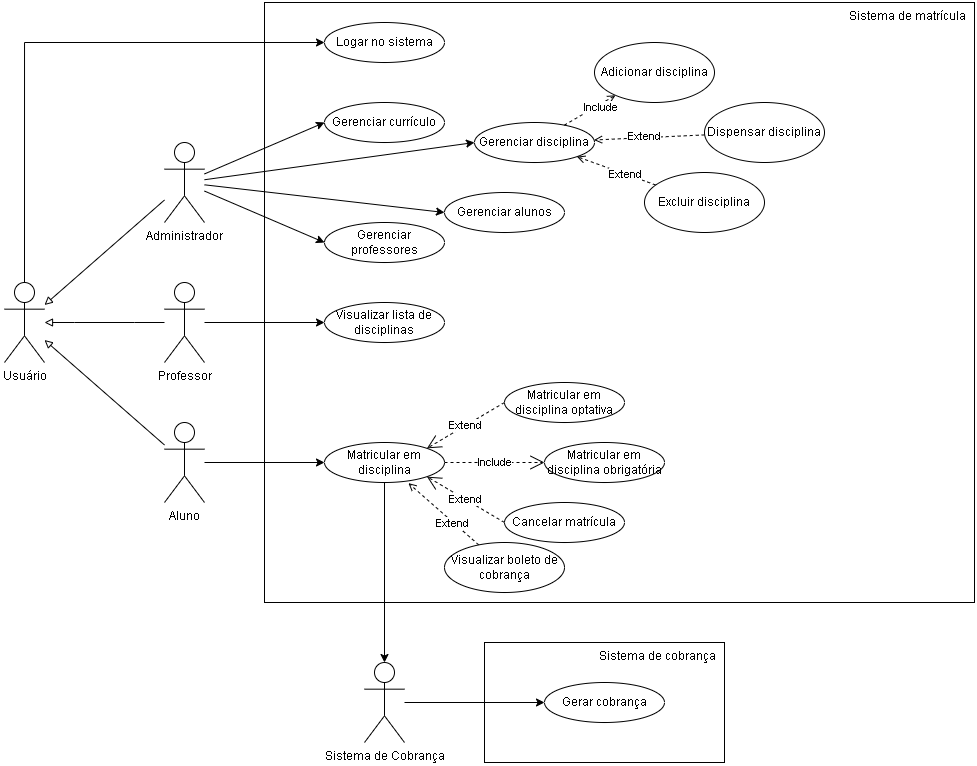

The diagram above was exported from draw.io. Its source (the exported page's mxGraphModel, read from the mxfile embedded in the PNG):
<mxGraphModel dx="599" dy="332" grid="1" gridSize="10" guides="1" tooltips="1" connect="1" arrows="1" fold="1" page="1" pageScale="1" pageWidth="827" pageHeight="1169" math="0" shadow="0">
  <root>
    <mxCell id="0" />
    <mxCell id="1" parent="0" />
    <mxCell id="wKoi4_98hB3g8WHqIJvy-34" value="Sistema de cobrança&amp;nbsp;&amp;nbsp;" style="rounded=0;whiteSpace=wrap;html=1;align=right;verticalAlign=top;" parent="1" vertex="1">
      <mxGeometry x="520" y="700" width="240" height="120" as="geometry" />
    </mxCell>
    <mxCell id="wKoi4_98hB3g8WHqIJvy-33" value="Sistema de matrícula&amp;nbsp;&amp;nbsp;" style="rounded=0;whiteSpace=wrap;html=1;align=right;verticalAlign=top;" parent="1" vertex="1">
      <mxGeometry x="300" y="60" width="710" height="600" as="geometry" />
    </mxCell>
    <mxCell id="3OLpxmSaiUp_4Z4Khu2J-2" style="rounded=0;orthogonalLoop=1;jettySize=auto;html=1;entryX=0;entryY=0.5;entryDx=0;entryDy=0;edgeStyle=orthogonalEdgeStyle;exitX=0.5;exitY=0;exitDx=0;exitDy=0;exitPerimeter=0;" parent="1" source="wKoi4_98hB3g8WHqIJvy-2" target="3OLpxmSaiUp_4Z4Khu2J-1" edge="1">
      <mxGeometry relative="1" as="geometry" />
    </mxCell>
    <mxCell id="wKoi4_98hB3g8WHqIJvy-2" value="Usuário" style="shape=umlActor;verticalLabelPosition=bottom;verticalAlign=top;html=1;outlineConnect=0;" parent="1" vertex="1">
      <mxGeometry x="40" y="340" width="40" height="80" as="geometry" />
    </mxCell>
    <mxCell id="wKoi4_98hB3g8WHqIJvy-25" style="edgeStyle=none;rounded=0;orthogonalLoop=1;jettySize=auto;html=1;entryX=0;entryY=0.5;entryDx=0;entryDy=0;" parent="1" source="wKoi4_98hB3g8WHqIJvy-3" target="wKoi4_98hB3g8WHqIJvy-14" edge="1">
      <mxGeometry relative="1" as="geometry" />
    </mxCell>
    <mxCell id="wKoi4_98hB3g8WHqIJvy-3" value="Professor" style="shape=umlActor;verticalLabelPosition=bottom;verticalAlign=top;html=1;outlineConnect=0;" parent="1" vertex="1">
      <mxGeometry x="200" y="340" width="40" height="80" as="geometry" />
    </mxCell>
    <mxCell id="wKoi4_98hB3g8WHqIJvy-26" style="edgeStyle=none;rounded=0;orthogonalLoop=1;jettySize=auto;html=1;entryX=0;entryY=0.5;entryDx=0;entryDy=0;" parent="1" source="wKoi4_98hB3g8WHqIJvy-4" target="wKoi4_98hB3g8WHqIJvy-15" edge="1">
      <mxGeometry relative="1" as="geometry" />
    </mxCell>
    <mxCell id="wKoi4_98hB3g8WHqIJvy-4" value="Aluno" style="shape=umlActor;verticalLabelPosition=bottom;verticalAlign=top;html=1;outlineConnect=0;" parent="1" vertex="1">
      <mxGeometry x="200" y="480" width="40" height="80" as="geometry" />
    </mxCell>
    <mxCell id="wKoi4_98hB3g8WHqIJvy-21" style="rounded=0;orthogonalLoop=1;jettySize=auto;html=1;entryX=0;entryY=0.5;entryDx=0;entryDy=0;" parent="1" source="wKoi4_98hB3g8WHqIJvy-5" target="wKoi4_98hB3g8WHqIJvy-10" edge="1">
      <mxGeometry relative="1" as="geometry" />
    </mxCell>
    <mxCell id="wKoi4_98hB3g8WHqIJvy-22" style="rounded=0;orthogonalLoop=1;jettySize=auto;html=1;entryX=0;entryY=0.5;entryDx=0;entryDy=0;" parent="1" source="wKoi4_98hB3g8WHqIJvy-5" target="wKoi4_98hB3g8WHqIJvy-11" edge="1">
      <mxGeometry relative="1" as="geometry" />
    </mxCell>
    <mxCell id="wKoi4_98hB3g8WHqIJvy-23" style="edgeStyle=none;rounded=0;orthogonalLoop=1;jettySize=auto;html=1;entryX=0;entryY=0.5;entryDx=0;entryDy=0;" parent="1" source="wKoi4_98hB3g8WHqIJvy-5" target="wKoi4_98hB3g8WHqIJvy-12" edge="1">
      <mxGeometry relative="1" as="geometry" />
    </mxCell>
    <mxCell id="wKoi4_98hB3g8WHqIJvy-24" style="edgeStyle=none;rounded=0;orthogonalLoop=1;jettySize=auto;html=1;entryX=0;entryY=0.5;entryDx=0;entryDy=0;" parent="1" source="wKoi4_98hB3g8WHqIJvy-5" target="wKoi4_98hB3g8WHqIJvy-13" edge="1">
      <mxGeometry relative="1" as="geometry" />
    </mxCell>
    <mxCell id="wKoi4_98hB3g8WHqIJvy-5" value="Administrador" style="shape=umlActor;verticalLabelPosition=bottom;verticalAlign=top;html=1;outlineConnect=0;" parent="1" vertex="1">
      <mxGeometry x="200" y="200" width="40" height="80" as="geometry" />
    </mxCell>
    <mxCell id="wKoi4_98hB3g8WHqIJvy-31" style="edgeStyle=none;rounded=0;orthogonalLoop=1;jettySize=auto;html=1;entryX=0;entryY=0.5;entryDx=0;entryDy=0;" parent="1" source="wKoi4_98hB3g8WHqIJvy-8" target="wKoi4_98hB3g8WHqIJvy-18" edge="1">
      <mxGeometry relative="1" as="geometry" />
    </mxCell>
    <mxCell id="wKoi4_98hB3g8WHqIJvy-8" value="Sistema de Cobrança" style="shape=umlActor;verticalLabelPosition=bottom;verticalAlign=top;html=1;outlineConnect=0;" parent="1" vertex="1">
      <mxGeometry x="400" y="720" width="40" height="80" as="geometry" />
    </mxCell>
    <mxCell id="wKoi4_98hB3g8WHqIJvy-10" value="Gerenciar currículo" style="ellipse;whiteSpace=wrap;html=1;" parent="1" vertex="1">
      <mxGeometry x="360" y="160" width="120" height="40" as="geometry" />
    </mxCell>
    <mxCell id="wKoi4_98hB3g8WHqIJvy-11" value="Gerenciar&amp;nbsp;disciplina" style="ellipse;whiteSpace=wrap;html=1;" parent="1" vertex="1">
      <mxGeometry x="510" y="180" width="120" height="40" as="geometry" />
    </mxCell>
    <mxCell id="wKoi4_98hB3g8WHqIJvy-12" value="Gerenciar alunos" style="ellipse;whiteSpace=wrap;html=1;" parent="1" vertex="1">
      <mxGeometry x="480" y="250" width="120" height="40" as="geometry" />
    </mxCell>
    <mxCell id="wKoi4_98hB3g8WHqIJvy-13" value="Gerenciar professores" style="ellipse;whiteSpace=wrap;html=1;" parent="1" vertex="1">
      <mxGeometry x="360" y="280" width="120" height="40" as="geometry" />
    </mxCell>
    <mxCell id="wKoi4_98hB3g8WHqIJvy-14" value="Visualizar lista de disciplinas" style="ellipse;whiteSpace=wrap;html=1;" parent="1" vertex="1">
      <mxGeometry x="360" y="360" width="120" height="40" as="geometry" />
    </mxCell>
    <mxCell id="wKoi4_98hB3g8WHqIJvy-15" value="Matricular em disciplina" style="ellipse;whiteSpace=wrap;html=1;" parent="1" vertex="1">
      <mxGeometry x="360" y="500" width="120" height="40" as="geometry" />
    </mxCell>
    <mxCell id="wKoi4_98hB3g8WHqIJvy-45" style="edgeStyle=none;rounded=0;orthogonalLoop=1;jettySize=auto;html=1;entryX=0.5;entryY=0;entryDx=0;entryDy=0;entryPerimeter=0;" parent="1" source="wKoi4_98hB3g8WHqIJvy-15" target="wKoi4_98hB3g8WHqIJvy-8" edge="1">
      <mxGeometry relative="1" as="geometry">
        <mxPoint x="420" y="640" as="sourcePoint" />
      </mxGeometry>
    </mxCell>
    <mxCell id="wKoi4_98hB3g8WHqIJvy-18" value="Gerar cobrança" style="ellipse;whiteSpace=wrap;html=1;" parent="1" vertex="1">
      <mxGeometry x="580" y="740" width="120" height="40" as="geometry" />
    </mxCell>
    <mxCell id="wKoi4_98hB3g8WHqIJvy-35" value="Matricular em disciplina obrigatória" style="ellipse;whiteSpace=wrap;html=1;" parent="1" vertex="1">
      <mxGeometry x="580" y="500" width="120" height="40" as="geometry" />
    </mxCell>
    <mxCell id="wKoi4_98hB3g8WHqIJvy-41" value="Include" style="endArrow=open;endSize=12;dashed=1;html=1;rounded=0;entryX=0;entryY=0.5;entryDx=0;entryDy=0;exitX=1;exitY=0.5;exitDx=0;exitDy=0;" parent="1" source="wKoi4_98hB3g8WHqIJvy-15" target="wKoi4_98hB3g8WHqIJvy-35" edge="1">
      <mxGeometry width="160" relative="1" as="geometry">
        <mxPoint x="370" y="470" as="sourcePoint" />
        <mxPoint x="530" y="470" as="targetPoint" />
      </mxGeometry>
    </mxCell>
    <mxCell id="wKoi4_98hB3g8WHqIJvy-49" value="" style="endArrow=none;endSize=16;endFill=0;html=1;rounded=0;startArrow=block;startFill=0;" parent="1" source="wKoi4_98hB3g8WHqIJvy-2" target="wKoi4_98hB3g8WHqIJvy-5" edge="1">
      <mxGeometry width="160" relative="1" as="geometry">
        <mxPoint x="330" y="420" as="sourcePoint" />
        <mxPoint x="490" y="420" as="targetPoint" />
      </mxGeometry>
    </mxCell>
    <mxCell id="wKoi4_98hB3g8WHqIJvy-50" value="" style="endArrow=none;endSize=16;endFill=0;html=1;rounded=0;edgeStyle=entityRelationEdgeStyle;startArrow=block;startFill=0;" parent="1" source="wKoi4_98hB3g8WHqIJvy-2" target="wKoi4_98hB3g8WHqIJvy-3" edge="1">
      <mxGeometry width="160" relative="1" as="geometry">
        <mxPoint x="120" y="380" as="sourcePoint" />
        <mxPoint x="210" y="250" as="targetPoint" />
      </mxGeometry>
    </mxCell>
    <mxCell id="wKoi4_98hB3g8WHqIJvy-51" value="" style="endArrow=none;endSize=16;endFill=0;html=1;rounded=0;startArrow=block;startFill=0;" parent="1" source="wKoi4_98hB3g8WHqIJvy-2" target="wKoi4_98hB3g8WHqIJvy-4" edge="1">
      <mxGeometry width="160" relative="1" as="geometry">
        <mxPoint x="120" y="380" as="sourcePoint" />
        <mxPoint x="220" y="260" as="targetPoint" />
      </mxGeometry>
    </mxCell>
    <mxCell id="3OLpxmSaiUp_4Z4Khu2J-1" value="Logar no sistema" style="ellipse;whiteSpace=wrap;html=1;" parent="1" vertex="1">
      <mxGeometry x="360" y="80" width="120" height="40" as="geometry" />
    </mxCell>
    <mxCell id="3OLpxmSaiUp_4Z4Khu2J-3" value="Cancelar matrícula" style="ellipse;whiteSpace=wrap;html=1;" parent="1" vertex="1">
      <mxGeometry x="540" y="560" width="120" height="40" as="geometry" />
    </mxCell>
    <mxCell id="3OLpxmSaiUp_4Z4Khu2J-4" value="Extend" style="endArrow=open;endSize=12;dashed=1;html=1;rounded=0;entryX=1;entryY=1;entryDx=0;entryDy=0;exitX=0;exitY=0.5;exitDx=0;exitDy=0;" parent="1" source="3OLpxmSaiUp_4Z4Khu2J-3" target="wKoi4_98hB3g8WHqIJvy-15" edge="1">
      <mxGeometry width="160" relative="1" as="geometry">
        <mxPoint x="580" y="560" as="sourcePoint" />
        <mxPoint x="480" y="560" as="targetPoint" />
      </mxGeometry>
    </mxCell>
    <mxCell id="3OLpxmSaiUp_4Z4Khu2J-6" value="Matricular em disciplina optativa" style="ellipse;whiteSpace=wrap;html=1;" parent="1" vertex="1">
      <mxGeometry x="540" y="440" width="120" height="40" as="geometry" />
    </mxCell>
    <mxCell id="3OLpxmSaiUp_4Z4Khu2J-8" value="Extend" style="endArrow=open;endSize=12;dashed=1;html=1;rounded=0;entryX=1;entryY=0;entryDx=0;entryDy=0;exitX=0;exitY=0.5;exitDx=0;exitDy=0;" parent="1" source="3OLpxmSaiUp_4Z4Khu2J-6" target="wKoi4_98hB3g8WHqIJvy-15" edge="1">
      <mxGeometry width="160" relative="1" as="geometry">
        <mxPoint x="590" y="590" as="sourcePoint" />
        <mxPoint x="490" y="590" as="targetPoint" />
      </mxGeometry>
    </mxCell>
    <mxCell id="y1GQLg9h9E90Mptu9OmB-10" style="edgeStyle=none;rounded=0;orthogonalLoop=1;jettySize=auto;html=1;dashed=1;startArrow=open;startFill=0;endArrow=none;endFill=0;" edge="1" parent="1" source="y1GQLg9h9E90Mptu9OmB-1" target="wKoi4_98hB3g8WHqIJvy-11">
      <mxGeometry relative="1" as="geometry" />
    </mxCell>
    <mxCell id="y1GQLg9h9E90Mptu9OmB-11" value="Include" style="edgeLabel;html=1;align=center;verticalAlign=middle;resizable=0;points=[];" vertex="1" connectable="0" parent="y1GQLg9h9E90Mptu9OmB-10">
      <mxGeometry x="-0.3364" y="2" relative="1" as="geometry">
        <mxPoint as="offset" />
      </mxGeometry>
    </mxCell>
    <mxCell id="y1GQLg9h9E90Mptu9OmB-1" value="Adicionar disciplina" style="ellipse;whiteSpace=wrap;html=1;" vertex="1" parent="1">
      <mxGeometry x="630" y="100" width="120" height="60" as="geometry" />
    </mxCell>
    <mxCell id="y1GQLg9h9E90Mptu9OmB-3" style="rounded=0;orthogonalLoop=1;jettySize=auto;html=1;entryX=0.699;entryY=1.015;entryDx=0;entryDy=0;startArrow=none;startFill=0;endArrow=open;endFill=0;dashed=1;entryPerimeter=0;" edge="1" parent="1" source="y1GQLg9h9E90Mptu9OmB-2" target="wKoi4_98hB3g8WHqIJvy-15">
      <mxGeometry relative="1" as="geometry" />
    </mxCell>
    <mxCell id="y1GQLg9h9E90Mptu9OmB-4" value="Extend" style="edgeLabel;html=1;align=center;verticalAlign=middle;resizable=0;points=[];" vertex="1" connectable="0" parent="y1GQLg9h9E90Mptu9OmB-3">
      <mxGeometry x="-0.269" y="1" relative="1" as="geometry">
        <mxPoint as="offset" />
      </mxGeometry>
    </mxCell>
    <mxCell id="y1GQLg9h9E90Mptu9OmB-2" value="Visualizar boleto de cobrança" style="ellipse;whiteSpace=wrap;html=1;" vertex="1" parent="1">
      <mxGeometry x="480" y="600" width="120" height="50" as="geometry" />
    </mxCell>
    <mxCell id="y1GQLg9h9E90Mptu9OmB-8" style="edgeStyle=none;rounded=0;orthogonalLoop=1;jettySize=auto;html=1;dashed=1;startArrow=none;startFill=0;endArrow=open;endFill=0;" edge="1" parent="1" source="y1GQLg9h9E90Mptu9OmB-5" target="wKoi4_98hB3g8WHqIJvy-11">
      <mxGeometry relative="1" as="geometry" />
    </mxCell>
    <mxCell id="y1GQLg9h9E90Mptu9OmB-9" value="Extend" style="edgeLabel;html=1;align=center;verticalAlign=middle;resizable=0;points=[];" vertex="1" connectable="0" parent="y1GQLg9h9E90Mptu9OmB-8">
      <mxGeometry x="-0.4022" relative="1" as="geometry">
        <mxPoint x="-27" as="offset" />
      </mxGeometry>
    </mxCell>
    <mxCell id="y1GQLg9h9E90Mptu9OmB-5" value="Dispensar disciplina" style="ellipse;whiteSpace=wrap;html=1;" vertex="1" parent="1">
      <mxGeometry x="740" y="160" width="120" height="60" as="geometry" />
    </mxCell>
    <mxCell id="y1GQLg9h9E90Mptu9OmB-14" style="edgeStyle=none;rounded=0;orthogonalLoop=1;jettySize=auto;html=1;entryX=1;entryY=1;entryDx=0;entryDy=0;dashed=1;startArrow=none;startFill=0;endArrow=open;endFill=0;" edge="1" parent="1" source="y1GQLg9h9E90Mptu9OmB-7" target="wKoi4_98hB3g8WHqIJvy-11">
      <mxGeometry relative="1" as="geometry" />
    </mxCell>
    <mxCell id="y1GQLg9h9E90Mptu9OmB-15" value="Extend" style="edgeLabel;html=1;align=center;verticalAlign=middle;resizable=0;points=[];" vertex="1" connectable="0" parent="y1GQLg9h9E90Mptu9OmB-14">
      <mxGeometry x="-0.2292" relative="1" as="geometry">
        <mxPoint as="offset" />
      </mxGeometry>
    </mxCell>
    <mxCell id="y1GQLg9h9E90Mptu9OmB-7" value="Excluir disciplina" style="ellipse;whiteSpace=wrap;html=1;" vertex="1" parent="1">
      <mxGeometry x="680" y="230" width="120" height="60" as="geometry" />
    </mxCell>
  </root>
</mxGraphModel>